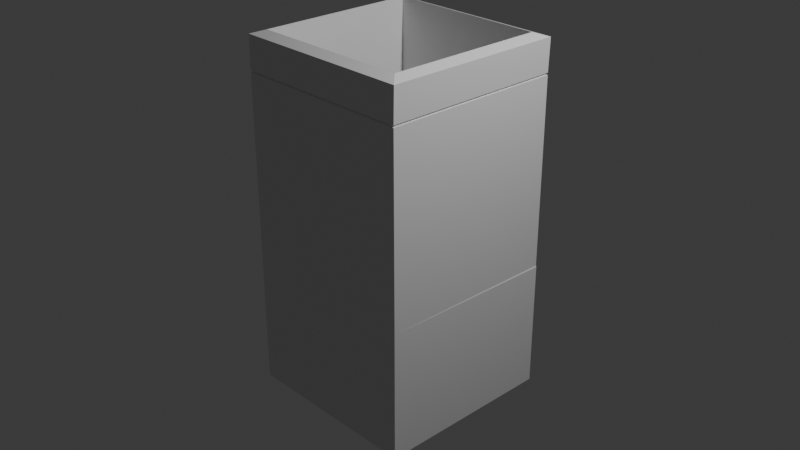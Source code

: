 # Source: trashcan_laser_room.blend  (saved by Blender 4.2.66; exported with 4.5.12 LTS)
import bpy
from mathutils import Matrix  # noqa: F401  (used for matrix-valued properties, if any)

bpy.ops.wm.read_factory_settings(use_empty=True)
scene = bpy.context.scene
scene.name = 'Scene'

# ---- collections
col_collection = bpy.data.collections.new('Collection'); scene.collection.children.link(col_collection)

# ---- materials (node trees are filled in below, after node groups)
mat_material = bpy.data.materials.new('Material')
mat_material.alpha_threshold = 0.0
mat_material.use_transparent_shadow = False
mat_material.roughness = 0.5
mat_material.line_color = (0.0, 0.0, 0.0, 1.0)

# ---- material node trees
mat_material.use_nodes = True; mat_material.node_tree.nodes.clear()
_N = mat_material.node_tree.nodes; _L = mat_material.node_tree.links
n0 = _N.new('ShaderNodeOutputMaterial'); n0.name = 'Material Output'; n0.location = (300, 300)
n1 = _N.new('ShaderNodeBsdfPrincipled'); n1.name = 'Principled BSDF'; n1.location = (10, 300)
n1.inputs[3].default_value = 1.45
_L.new(n1.outputs[0], n0.inputs[0])
n0.is_active_output = True

# ---- world
world_world = bpy.data.worlds.new('World'); scene.world = world_world
world_world.use_nodes = True; world_world.node_tree.nodes.clear()
_N = world_world.node_tree.nodes; _L = world_world.node_tree.links
n0 = _N.new('ShaderNodeOutputWorld'); n0.name = 'World Output'; n0.location = (300, 300)
n1 = _N.new('ShaderNodeBackground'); n1.name = 'Background'; n1.location = (10, 300)
n1.inputs[0].default_value = (0.05088, 0.05088, 0.05088, 1.0)
_L.new(n1.outputs[0], n0.inputs[0])
n0.is_active_output = True
world_world.color = (0.05088, 0.05088, 0.05088)
world_world.sun_shadow_jitter_overblur = 0.0

# ---- cameras
cam_camera = bpy.data.cameras.new('Camera')
cam_camera.clip_end = 100.0
cam_camera.ortho_scale = 7.314

# ---- lights
light_light = bpy.data.lights.new('Light', 'POINT')
light_light.energy = 1000.0
light_light.shadow_soft_size = 0.1

# ---- meshes
me_cube = bpy.data.meshes.new('Cube')
me_cube.from_pydata([(0.8762, 0.8759, 1.02), (1.0, 1.0, -1.0), (0.8746, -0.8745, 1.022), (1.0, -1.0, -1.0), (-0.8728, 0.8759, 1.02), (-1.0, 1.0, -1.0), (-0.8744, -0.8745, 1.022), (-1.0, -1.0, -1.0), (1.0, 1.0, -0.2781), (-1.0, -1.0, -0.2781), (1.0, -1.0, -0.2781), (-1.0, 1.0, -0.2781), (-1.0, -1.0, -0.2603), (0.993, 1.001, -0.2716), (1.0, -1.0, -0.2603), (-1.007, 1.001, -0.2716), (-1.007, -0.9986, 0.8015), (0.993, 1.001, 0.8015), (0.993, -0.9986, 0.8015), (-1.007, 1.001, 0.8015), (-1.007, -0.9986, 0.8133), (0.993, 1.001, 0.8133), (0.993, -0.9986, 0.8133), (-1.007, 1.001, 0.8133), (0.993, 1.001, 0.8133), (0.993, 1.001, 0.8015), (0.993, -0.9986, 0.8133), (0.993, -0.9986, 0.8015), (-1.007, 1.001, 0.8133), (-1.007, 1.001, 0.8015), (-1.007, -0.9986, 0.8015), (-1.007, -0.9986, 0.8133), (0.982, 0.9904, 0.8133), (0.982, 0.9904, 0.8015), (0.982, -0.9877, 0.8133), (0.982, -0.9877, 0.8015), (-0.9961, 0.9904, 0.8133), (-0.9961, 0.9904, 0.8015), (-0.9961, -0.9877, 0.8015), (-0.9961, -0.9877, 0.8133), (1.0, -1.0, 1.0), (-1.0, -1.0, 1.0), (1.002, 1.001, 0.9978), (-0.9982, 1.001, 0.9978), (0.8746, -0.879, -0.09838), (-0.8744, -0.879, -0.09838), (0.8762, 0.8714, -0.1003), (-0.8728, 0.8714, -0.1003)], [], [(0, 4, 47, 46), (22, 40, 41, 20), (20, 41, 43, 23), (5, 1, 3, 7), (21, 42, 40, 22), (23, 43, 42, 21), (5, 11, 8, 1), (1, 8, 10, 3), (7, 9, 11, 5), (3, 10, 9, 7), (11, 15, 13, 8), (8, 13, 14, 10), (9, 12, 15, 11), (10, 14, 12, 9), (15, 19, 17, 13), (13, 17, 18, 14), (12, 16, 19, 15), (14, 18, 16, 12), (23, 21, 24, 28), (20, 23, 28, 31), (18, 17, 25, 27), (16, 18, 27, 30), (25, 29, 37, 33), (29, 30, 38, 37), (24, 26, 34, 32), (26, 31, 39, 34), (19, 16, 30, 29), (22, 20, 31, 26), (17, 19, 29, 25), (21, 22, 26, 24), (37, 36, 32, 33), (33, 32, 34, 35), (38, 39, 36, 37), (35, 34, 39, 38), (31, 28, 36, 39), (28, 24, 32, 36), (30, 27, 35, 38), (27, 25, 33, 35), (2, 6, 41, 40), (0, 2, 40, 42), (6, 4, 43, 41), (4, 0, 42, 43), (46, 47, 45, 44), (2, 0, 46, 44), (4, 6, 45, 47), (6, 2, 44, 45)])
_uv = me_cube.uv_layers.new(name='UVMap')
_uv.uv.foreach_set('vector', [0.6407, 0.5157, 0.8593, 0.5157, 0.8593, 0.5157, 0.6407, 0.5157, 0.6031, 0.75, 0.625, 0.75, 0.625, 1.0, 0.6031, 1.0, 0.6031, 0.0, 0.625, 0.0, 0.625, 0.25, 0.6031, 0.25, 0.125, 0.5, 0.375, 0.5, 0.375, 0.75, 0.125, 0.75, 0.6031, 0.5, 0.625, 0.5, 0.625, 0.75, 0.6031, 0.75, 0.6031, 0.25, 0.625, 0.25, 0.625, 0.5, 0.6031, 0.5, 0.375, 0.25, 0.4652, 0.25, 0.4652, 0.5, 0.375, 0.5, 0.375, 0.5, 0.4652, 0.5, 0.4652, 0.75, 0.375, 0.75, 0.375, 0.0, 0.4652, 0.0, 0.4652, 0.25, 0.375, 0.25, 0.375, 0.75, 0.4652, 0.75, 0.4652, 1.0, 0.375, 1.0, 0.4652, 0.25, 0.4675, 0.25, 0.4675, 0.5, 0.4652, 0.5, 0.4652, 0.5, 0.4675, 0.5, 0.4675, 0.75, 0.4652, 0.75, 0.4652, 0.0, 0.4675, 0.0, 0.4675, 0.25, 0.4652, 0.25, 0.4652, 0.75, 0.4675, 0.75, 0.4675, 1.0, 0.4652, 1.0, 0.4675, 0.25, 0.6016, 0.25, 0.6016, 0.5, 0.4675, 0.5, 0.4675, 0.5, 0.6016, 0.5, 0.6016, 0.75, 0.4675, 0.75, 0.4675, 0.0, 0.6016, 0.0, 0.6016, 0.25, 0.4675, 0.25, 0.4675, 0.75, 0.6016, 0.75, 0.6016, 1.0, 0.4675, 1.0, 0.6031, 0.25, 0.6031, 0.5, 0.6031, 0.5, 0.6031, 0.25, 0.6031, 0.0, 0.6031, 0.25, 0.6031, 0.25, 0.6031, 0.0, 0.6016, 0.75, 0.6016, 0.5, 0.6016, 0.5, 0.6016, 0.75, 0.6016, 1.0, 0.6016, 0.75, 0.6016, 0.75, 0.6016, 1.0, 0.6016, 0.5, 0.6016, 0.25, 0.6016, 0.25, 0.6016, 0.5, 0.6016, 0.25, 0.6016, 0.0, 0.6016, 0.0, 0.6016, 0.25, 0.6031, 0.5, 0.6031, 0.75, 0.6031, 0.75, 0.6031, 0.5, 0.6031, 0.75, 0.6031, 1.0, 0.6031, 1.0, 0.6031, 0.75, 0.6016, 0.25, 0.6016, 0.0, 0.6016, 0.0, 0.6016, 0.25, 0.6031, 0.75, 0.6031, 1.0, 0.6031, 1.0, 0.6031, 0.75, 0.6016, 0.5, 0.6016, 0.25, 0.6016, 0.25, 0.6016, 0.5, 0.6031, 0.5, 0.6031, 0.75, 0.6031, 0.75, 0.6031, 0.5, 0.6016, 0.25, 0.6031, 0.25, 0.6031, 0.5, 0.6016, 0.5, 0.6016, 0.5, 0.6031, 0.5, 0.6031, 0.75, 0.6016, 0.75, 0.6016, 0.0, 0.6031, 0.0, 0.6031, 0.25, 0.6016, 0.25, 0.6016, 0.75, 0.6031, 0.75, 0.6031, 1.0, 0.6016, 1.0, 0.6031, 0.0, 0.6031, 0.25, 0.6031, 0.25, 0.6031, 0.0, 0.6031, 0.25, 0.6031, 0.5, 0.6031, 0.5, 0.6031, 0.25, 0.6016, 1.0, 0.6016, 0.75, 0.6016, 0.75, 0.6016, 1.0, 0.6016, 0.75, 0.6016, 0.5, 0.6016, 0.5, 0.6016, 0.75, 0.6407, 0.7343, 0.8593, 0.7343, 0.875, 0.75, 0.625, 0.75, 0.6407, 0.5157, 0.6407, 0.7343, 0.625, 0.75, 0.625, 0.5, 0.8593, 0.7343, 0.8593, 0.5157, 0.875, 0.5, 0.875, 0.75, 0.8593, 0.5157, 0.6407, 0.5157, 0.625, 0.5, 0.875, 0.5, 0.6407, 0.5157, 0.8593, 0.5157, 0.8593, 0.7343, 0.6407, 0.7343, 0.6407, 0.7343, 0.6407, 0.5157, 0.6407, 0.5157, 0.6407, 0.7343, 0.8593, 0.5157, 0.8593, 0.7343, 0.8593, 0.7343, 0.8593, 0.5157, 0.8593, 0.7343, 0.6407, 0.7343, 0.6407, 0.7343, 0.8593, 0.7343])
me_cube.materials.append(mat_material)
me_cube.use_mirror_vertex_groups = False
me_cube.update()

# ---- objects
ob_cube = bpy.data.objects.new('Cube', me_cube)
ob_light = bpy.data.objects.new('Light', light_light)
ob_camera = bpy.data.objects.new('Camera', cam_camera)

# ---- transforms, parenting, visibility, modifiers, constraints
ob_cube.location = (0.0, 0.0, 0.0)
ob_cube.scale = (1.0, 1.0, 1.917)
ob_cube.lock_rotations_4d = False
ob_cube.empty_display_type = 'ARROWS'
ob_cube.lineart.crease_threshold = 0.0
ob_light.location = (4.076, 1.005, 5.904)
ob_light.rotation_euler = (0.6503, 0.05522, 1.866)
ob_light.lock_rotations_4d = False
ob_light.empty_display_type = 'ARROWS'
ob_light.color = (0.0, 0.0, 0.0, 0.0)
ob_light.lineart.crease_threshold = 0.0
ob_camera.location = (7.359, -6.926, 4.958)
ob_camera.rotation_euler = (1.109, 0.0, 0.8149)
ob_camera.lock_rotations_4d = False
ob_camera.empty_display_type = 'ARROWS'
ob_camera.color = (0.0, 0.0, 0.0, 0.0)
ob_camera.display_type = 'WIRE'
ob_camera.lineart.crease_threshold = 0.0

# ---- collection membership
col_collection.objects.link(ob_cube)
col_collection.objects.link(ob_light)
col_collection.objects.link(ob_camera)

# ---- scene / render settings (as saved in the file)
scene.camera = ob_camera
scene.frame_start = 1; scene.frame_end = 250; scene.frame_set(1)
scene.render.engine = 'BLENDER_EEVEE_NEXT'
bpy.context.view_layer.update()
